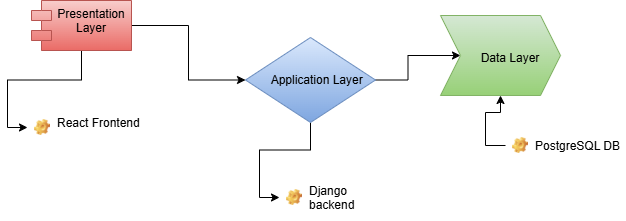

The diagram above was exported from draw.io. Its source (the exported page's mxGraphModel, read from the mxfile embedded in the PNG):
<mxGraphModel dx="864" dy="474" grid="0" gridSize="10" guides="1" tooltips="1" connect="1" arrows="1" fold="1" page="1" pageScale="1" pageWidth="1200" pageHeight="1600" background="light-dark(#FFFFFF,#1A1A1A)" math="0" shadow="0">
  <root>
    <mxCell id="0" />
    <mxCell id="1" parent="0" />
    <mxCell id="4rlQdHiooici5z8_udKi-9" value="" style="edgeStyle=orthogonalEdgeStyle;rounded=0;orthogonalLoop=1;jettySize=auto;html=1;" edge="1" parent="1" source="4rlQdHiooici5z8_udKi-4" target="4rlQdHiooici5z8_udKi-8">
      <mxGeometry relative="1" as="geometry" />
    </mxCell>
    <mxCell id="4rlQdHiooici5z8_udKi-15" value="" style="edgeStyle=orthogonalEdgeStyle;rounded=0;orthogonalLoop=1;jettySize=auto;html=1;" edge="1" parent="1" source="4rlQdHiooici5z8_udKi-4" target="4rlQdHiooici5z8_udKi-5">
      <mxGeometry relative="1" as="geometry" />
    </mxCell>
    <mxCell id="4rlQdHiooici5z8_udKi-4" value="Presentation Layer" style="shape=module;align=left;spacingLeft=20;align=center;verticalAlign=top;whiteSpace=wrap;html=1;fillColor=#f8cecc;strokeColor=#b85450;gradientColor=#ea6b66;" vertex="1" parent="1">
      <mxGeometry x="56" y="297" width="100" height="50" as="geometry" />
    </mxCell>
    <mxCell id="4rlQdHiooici5z8_udKi-5" value="React Frontend" style="label;fontStyle=0;strokeColor=none;fillColor=none;align=left;verticalAlign=top;overflow=hidden;spacingLeft=28;spacingRight=4;rotatable=0;points=[[0,0.5],[1,0.5]];portConstraint=eastwest;imageWidth=16;imageHeight=16;whiteSpace=wrap;html=1;image=img/clipart/Gear_128x128.png" vertex="1" parent="1">
      <mxGeometry x="52" y="406" width="120" height="36" as="geometry" />
    </mxCell>
    <mxCell id="4rlQdHiooici5z8_udKi-11" value="" style="edgeStyle=orthogonalEdgeStyle;rounded=0;orthogonalLoop=1;jettySize=auto;html=1;" edge="1" parent="1" source="4rlQdHiooici5z8_udKi-8" target="4rlQdHiooici5z8_udKi-10">
      <mxGeometry relative="1" as="geometry" />
    </mxCell>
    <mxCell id="4rlQdHiooici5z8_udKi-14" value="" style="edgeStyle=orthogonalEdgeStyle;rounded=0;orthogonalLoop=1;jettySize=auto;html=1;" edge="1" parent="1" source="4rlQdHiooici5z8_udKi-8" target="4rlQdHiooici5z8_udKi-13">
      <mxGeometry relative="1" as="geometry" />
    </mxCell>
    <object label="&lt;div&gt;&lt;br&gt;&lt;/div&gt;&lt;div&gt;&lt;br&gt;&lt;/div&gt;&lt;div&gt;Application Layer&amp;nbsp;&amp;nbsp;&lt;/div&gt;" id="4rlQdHiooici5z8_udKi-8">
      <mxCell style="rhombus;whiteSpace=wrap;html=1;verticalAlign=top;fillColor=#dae8fc;strokeColor=#6c8ebf;spacingLeft=20;gradientColor=#7ea6e0;" vertex="1" parent="1">
        <mxGeometry x="270" y="334" width="130" height="85" as="geometry" />
      </mxCell>
    </object>
    <mxCell id="4rlQdHiooici5z8_udKi-10" value="&lt;span style=&quot;white-space: pre;&quot;&gt;&#09;&lt;/span&gt;&lt;div&gt;&lt;br&gt;&lt;/div&gt;&lt;div&gt;Data Layer&lt;/div&gt;" style="shape=step;perimeter=stepPerimeter;whiteSpace=wrap;html=1;fixedSize=1;verticalAlign=top;fillColor=#d5e8d4;strokeColor=#82b366;spacingLeft=20;gradientColor=#97d077;" vertex="1" parent="1">
      <mxGeometry x="465" y="312" width="120" height="80" as="geometry" />
    </mxCell>
    <mxCell id="4rlQdHiooici5z8_udKi-13" value="Django backend" style="label;fontStyle=0;strokeColor=none;fillColor=none;align=left;verticalAlign=top;overflow=hidden;spacingLeft=28;spacingRight=4;rotatable=0;points=[[0,0.5],[1,0.5]];portConstraint=eastwest;imageWidth=16;imageHeight=16;whiteSpace=wrap;html=1;image=img/clipart/Gear_128x128.png" vertex="1" parent="1">
      <mxGeometry x="304" y="474" width="120" height="40" as="geometry" />
    </mxCell>
    <mxCell id="4rlQdHiooici5z8_udKi-19" value="" style="edgeStyle=orthogonalEdgeStyle;rounded=0;orthogonalLoop=1;jettySize=auto;html=1;" edge="1" parent="1" source="4rlQdHiooici5z8_udKi-17" target="4rlQdHiooici5z8_udKi-10">
      <mxGeometry relative="1" as="geometry" />
    </mxCell>
    <mxCell id="4rlQdHiooici5z8_udKi-17" value="PostgreSQL DB" style="label;fontStyle=0;strokeColor=none;fillColor=none;align=left;verticalAlign=top;overflow=hidden;spacingLeft=28;spacingRight=4;rotatable=0;points=[[0,0.5],[1,0.5]];portConstraint=eastwest;imageWidth=16;imageHeight=16;whiteSpace=wrap;html=1;image=img/clipart/Gear_128x128.png" vertex="1" parent="1">
      <mxGeometry x="530" y="429" width="120" height="26" as="geometry" />
    </mxCell>
  </root>
</mxGraphModel>